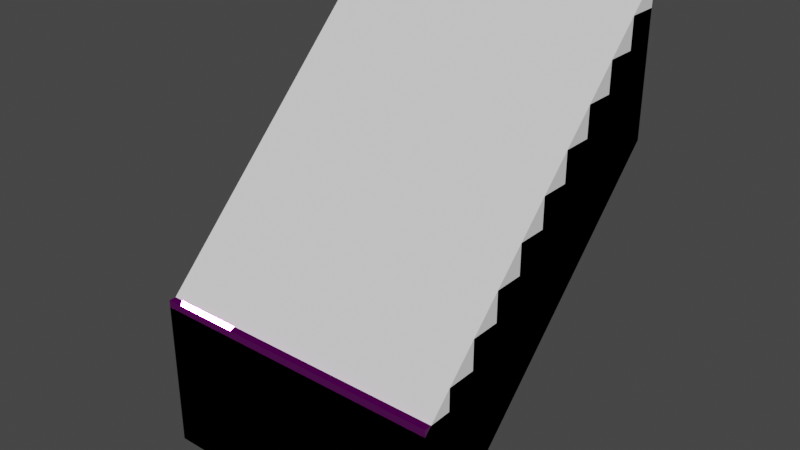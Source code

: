 # Source: stairs.blend  (saved by Blender 3.6.11; exported with 4.5.12 LTS)
import bpy
from mathutils import Matrix  # noqa: F401  (used for matrix-valued properties, if any)

bpy.ops.wm.read_factory_settings(use_empty=True)
scene = bpy.context.scene
scene.name = 'Scene'

# ---- collections
col_collection = bpy.data.collections.new('Collection'); scene.collection.children.link(col_collection)

# ---- images (referenced by path relative to the original .blend; pixels are not part of the script)
import os
ASSET_DIR = os.environ.get("B2B_ASSET_DIR", "")  # directory of the original .blend (textures are referenced by path, not embedded)
HERE = os.path.dirname(os.path.abspath(__file__))  # packed textures are extracted next to this script under _unpacked/

def load_image(name, relpath, width, height, colorspace="sRGB"):
    """Load a texture the original file referenced (path relative to the .blend, or extracted next to this script)."""
    p = next((c for c in (os.path.join(HERE, relpath), os.path.join(ASSET_DIR, relpath)) if relpath and os.path.exists(c)), "")
    if p:
        img = bpy.data.images.load(p, check_existing=True)
        img.name = name
    else:  # same state as the original file: an image datablock whose file is absent (Cycles renders it pink)
        img = bpy.data.images.new(name, width, height)
        img.source = "FILE"
        img.filepath = "//" + (relpath or name)
    img.colorspace_settings.name = colorspace
    return img
img_tileset1_diffuse_png = load_image('tileset1_diffuse.png', 'tileset1_diffuse.png', 1024, 1024, 'sRGB')
img_tileset1_normal_png = load_image('tileset1_normal.png', 'tileset1_normal.png', 1024, 1024, 'Linear Rec.709')
img_tileset1_occlusionroughnessmetallic_png = load_image('tileset1_occlusionRoughnessMetallic.png', 'tileset1_occlusionRoughnessMetallic.png', 1024, 1024, 'Linear Rec.709')

# ---- materials (node trees are filled in below, after node groups)
mat_material = bpy.data.materials.new('Material')
mat_material.use_transparent_shadow = False

# ---- material node trees
mat_material.use_nodes = True; mat_material.node_tree.nodes.clear()
_N = mat_material.node_tree.nodes; _L = mat_material.node_tree.links
n0 = _N.new('ShaderNodeOutputMaterial'); n0.name = 'Material Output'; n0.location = (300, 300)
n1 = _N.new('ShaderNodeTexImage'); n1.name = 'Image Texture'; n1.location = (-280, 280)
n1.image = img_tileset1_diffuse_png
n2 = _N.new('ShaderNodeTexImage'); n2.name = 'Image Texture.001'; n2.location = (-446, -49)
n2.image = img_tileset1_normal_png
n3 = _N.new('ShaderNodeBsdfPrincipled'); n3.name = 'Principled BSDF'; n3.location = (10, 300)
n3.distribution = 'GGX'
n3.subsurface_method = 'BURLEY'
n3.inputs[3].default_value = 1.45
n3.inputs[27].default_value = (0.0, 0.0, 0.0, 1.0)
n3.inputs[28].default_value = 1.0
n4 = _N.new('ShaderNodeNormalMap'); n4.name = 'Normal Map'; n4.location = (-175, -80)
n5 = _N.new('ShaderNodeTexImage'); n5.name = 'Image Texture.002'; n5.location = (-935, 170)
n5.image = img_tileset1_occlusionroughnessmetallic_png
n6 = _N.new('ShaderNodeSeparateColor'); n6.name = 'Separate Color'; n6.location = (-540, 167)
_L.new(n3.outputs[0], n0.inputs[0])
_L.new(n1.outputs[0], n3.inputs[0])
_L.new(n2.outputs[0], n4.inputs[1])
_L.new(n4.outputs[0], n3.inputs[5])
_L.new(n5.outputs[0], n6.inputs[0])
_L.new(n6.outputs[1], n3.inputs[2])
_L.new(n6.outputs[2], n3.inputs[1])
n0.is_active_output = True

# ---- world
world_world = bpy.data.worlds.new('World'); scene.world = world_world
world_world.use_nodes = True; world_world.node_tree.nodes.clear()
_N = world_world.node_tree.nodes; _L = world_world.node_tree.links
n0 = _N.new('ShaderNodeOutputWorld'); n0.name = 'World Output'; n0.location = (300, 300)
n1 = _N.new('ShaderNodeBackground'); n1.name = 'Background'; n1.location = (10, 300)
n1.inputs[0].default_value = (0.05088, 0.05088, 0.05088, 1.0)
_L.new(n1.outputs[0], n0.inputs[0])
n0.is_active_output = True
world_world.color = (0.05088, 0.05088, 0.05088)
world_world.use_sun_shadow = False
world_world.sun_shadow_jitter_overblur = 0.0

# ---- meshes
me_cube_001 = bpy.data.meshes.new('Cube.001')
me_cube_001.from_pydata([(-0.5, -0.5, -0.6), (-0.5, -0.5, -0.4755), (-0.5, 0.5, 0.0), (0.5, 0.5, 0.0), (0.5, -0.5, -0.6), (0.5, -0.5, -0.4755), (-0.5, -0.4, -0.4755), (-0.5, -0.4, -0.4), (-0.5, -0.3, -0.4), (-0.5, -0.3, -0.3), (-0.5, -0.2, -0.3), (-0.5, -0.2, -0.2), (-0.5, -0.1, -0.2), (-0.5, -0.1, -0.1), (0.5, -0.4, -0.4755), (0.5, -0.4, -0.4), (0.5, -0.3, -0.4), (0.5, -0.3, -0.3), (0.5, -0.2, -0.3), (0.5, -0.2, -0.2), (0.5, -0.1, -0.2), (0.5, -0.1, -0.1), (0.5, 0.0, -0.1), (-0.5, 0.0, -0.1), (-0.5, 0.0, 1.118e-07), (-0.5, 0.1, 1.118e-07), (-0.5, 0.1, 0.1), (-0.5, 0.2, 0.1), (-0.5, 0.2, 0.2), (-0.5, 0.3, 0.2), (-0.5, 0.3, 0.3), (0.5, 0.0, 1.118e-07), (0.5, 0.1, 1.118e-07), (0.5, 0.1, 0.1), (0.5, 0.2, 0.1), (0.5, 0.2, 0.2), (0.5, 0.3, 0.2), (0.5, 0.3, 0.3), (0.5, 0.4, 0.3), (-0.5, 0.4, 0.3), (-0.5, 0.4, 0.4), (-0.5, 0.5, 0.4), (0.5, 0.4, 0.4), (0.5, 0.5, 0.4), (-0.5, -0.5, -1.0), (0.5, -0.5, -1.0)], [], [(0, 4, 5, 1), (1, 5, 14, 6), (14, 15, 7, 6), (12, 20, 21, 13), (13, 21, 22, 23), (11, 19, 20, 12), (9, 17, 18, 10), (10, 18, 19, 11), (8, 16, 17, 9), (7, 15, 16, 8), (22, 31, 24, 23), (29, 36, 37, 30), (30, 37, 38, 39), (28, 35, 36, 29), (26, 33, 34, 27), (27, 34, 35, 28), (25, 32, 33, 26), (24, 31, 32, 25), (38, 42, 40, 39), (40, 42, 43, 41), (5, 4, 14), (15, 14, 16), (17, 16, 18), (19, 18, 20), (21, 20, 22), (31, 22, 32), (33, 32, 34), (35, 34, 36), (37, 36, 38), (42, 38, 43), (40, 41, 39), (30, 39, 29), (27, 28, 29), (26, 27, 25), (24, 25, 23), (13, 23, 12), (10, 11, 12), (9, 10, 8), (7, 8, 6), (1, 6, 0), (4, 45, 3, 43, 38, 36, 34, 32, 22, 20, 18, 16, 14), (2, 3, 45, 44), (2, 41, 43, 3), (4, 0, 44, 45), (41, 2, 44, 0, 6, 8, 10, 12, 23, 25, 27, 29, 39)])
_uv = me_cube_001.uv_layers.new(name='UVMap')
_uv.uv.foreach_set('vector', [0.375, 0.875, 0.5, 0.875, 0.5, 0.8875, 0.375, 0.8875, 0.375, 0.8875, 0.5, 0.8875, 0.5, 0.9, 0.375, 0.9, 0.5, 0.9, 0.5, 0.9125, 0.375, 0.9125, 0.375, 0.9, 0.375, 0.975, 0.5, 0.975, 0.5, 0.9875, 0.375, 0.9875, 0.375, 0.9875, 0.5, 0.9875, 0.5, 1.0, 0.375, 1.0, 0.375, 0.9625, 0.5, 0.9625, 0.5, 0.975, 0.375, 0.975, 0.375, 0.9375, 0.5, 0.9375, 0.5, 0.95, 0.375, 0.95, 0.375, 0.95, 0.5, 0.95, 0.5, 0.9625, 0.375, 0.9625, 0.375, 0.925, 0.5, 0.925, 0.5, 0.9375, 0.375, 0.9375, 0.375, 0.9125, 0.5, 0.9125, 0.5, 0.925, 0.375, 0.925, 0.5, 0.875, 0.5, 0.8875, 0.375, 0.8875, 0.375, 0.875, 0.375, 0.95, 0.5, 0.95, 0.5, 0.9625, 0.375, 0.9625, 0.375, 0.9625, 0.5, 0.9625, 0.5, 0.975, 0.375, 0.975, 0.375, 0.9375, 0.5, 0.9375, 0.5, 0.95, 0.375, 0.95, 0.375, 0.9125, 0.5, 0.9125, 0.5, 0.925, 0.375, 0.925, 0.375, 0.925, 0.5, 0.925, 0.5, 0.9375, 0.375, 0.9375, 0.375, 0.9, 0.5, 0.9, 0.5, 0.9125, 0.375, 0.9125, 0.375, 0.8875, 0.5, 0.8875, 0.5, 0.9, 0.375, 0.9, 0.5, 0.975, 0.5, 0.9875, 0.375, 0.9875, 0.375, 0.975, 0.375, 0.9875, 0.5, 0.9875, 0.5, 1.0, 0.375, 1.0, 0.2581, 0.9206, 0.2581, 0.9119, 0.269, 0.9206, 0.269, 0.9293, 0.269, 0.9206, 0.2799, 0.9293, 0.2799, 0.938, 0.2799, 0.9293, 0.2907, 0.938, 0.2907, 0.9466, 0.2907, 0.938, 0.3016, 0.9466, 0.3016, 0.9553, 0.3016, 0.9466, 0.3125, 0.9553, 0.3125, 0.964, 0.3125, 0.9553, 0.3234, 0.964, 0.3234, 0.9727, 0.3234, 0.964, 0.3343, 0.9727, 0.3343, 0.9814, 0.3343, 0.9727, 0.3452, 0.9814, 0.3452, 0.99, 0.3452, 0.9814, 0.3561, 0.99, 0.3561, 0.9987, 0.3561, 0.99, 0.367, 0.9987, 0.3595, 0.998, 0.3713, 0.998, 0.3595, 0.9894, 0.3477, 0.9894, 0.3595, 0.9894, 0.3477, 0.9808, 0.336, 0.9722, 0.336, 0.9808, 0.3477, 0.9808, 0.3242, 0.9722, 0.336, 0.9722, 0.3242, 0.9636, 0.3124, 0.9636, 0.3242, 0.9636, 0.3124, 0.955, 0.3006, 0.955, 0.3124, 0.955, 0.3006, 0.9463, 0.2888, 0.9377, 0.2888, 0.9463, 0.3006, 0.9463, 0.2771, 0.9377, 0.2888, 0.9377, 0.2771, 0.9291, 0.2653, 0.9291, 0.2771, 0.9291, 0.2653, 0.9205, 0.2535, 0.9205, 0.2653, 0.9205, 0.2535, 0.9119, 0.2581, 0.9119, 0.2581, 0.8772, 0.367, 0.964, 0.367, 0.9987, 0.3561, 0.99, 0.3452, 0.9814, 0.3343, 0.9727, 0.3234, 0.964, 0.3125, 0.9553, 0.3016, 0.9466, 0.2907, 0.938, 0.2799, 0.9293, 0.269, 0.9206, 0.1262, 0.9988, 0.2488, 0.9988, 0.2488, 0.8762, 0.1262, 0.8762, 0.25, 0.875, 0.25, 1.0, 0.375, 1.0, 0.375, 0.875, 0.3741, 0.959, 0.2509, 0.959, 0.2509, 0.9097, 0.3741, 0.9097, 0.3713, 0.998, 0.3713, 0.9636, 0.2535, 0.8774, 0.2535, 0.9119, 0.2653, 0.9205, 0.2771, 0.9291, 0.2888, 0.9377, 0.3006, 0.9463, 0.3124, 0.955, 0.3242, 0.9636, 0.336, 0.9722, 0.3477, 0.9808, 0.3595, 0.9894])
me_cube_001.materials.append(mat_material)
me_cube_001.use_remesh_fix_poles = True
me_cube_001.use_remesh_preserve_attributes = False
me_cube_001.use_mirror_x = True
me_cube_001.update()
me_plane = bpy.data.meshes.new('Plane')
me_plane.from_pydata([(-0.5, -0.5, -0.5), (0.5, -0.5, -0.5), (-0.5, 0.5, 0.5), (0.5, 0.5, 0.5), (0.5, 0.5, 0.0), (-0.5, 0.5, 0.0), (-0.5, -0.5, -1.0), (0.5, -0.5, -1.0)], [], [(0, 1, 3, 2), (6, 5, 4, 7), (2, 3, 4, 5), (1, 0, 6, 7), (2, 5, 6, 0), (3, 1, 7, 4)])
_uv = me_plane.uv_layers.new(name='UVMap')
_uv.uv.foreach_set('vector', [0.0, 0.0, 1.0, 0.0, 1.0, 1.0, 0.0, 1.0, 0.0, 0.0, 0.0, 0.0, 0.0, 0.0, 1.0, 0.0, 0.0, 1.0, 1.0, 1.0, 0.0, 0.0, 0.0, 0.0, 1.0, 0.0, 0.0, 0.0, 0.0, 0.0, 1.0, 0.0, 0.0, 1.0, 0.0, 0.0, 0.0, 0.0, 0.0, 0.0, 1.0, 1.0, 1.0, 0.0, 1.0, 0.0, 0.0, 0.0])
me_plane.update()

# ---- objects
ob_model = bpy.data.objects.new('Model', me_cube_001)
ob_collider = bpy.data.objects.new('Collider', me_plane)

# ---- transforms, parenting, visibility, modifiers, constraints
ob_model.location = (0.0, 0.0, 0.0)
ob_model.lineart.crease_threshold = 0.0
ob_model.use_mesh_mirror_x = True
_m = ob_model.modifiers.new('EdgeSplit', 'EDGE_SPLIT')
_m.use_edge_angle = False
ob_collider.location = (0.0, 0.0, 0.0)

# ---- collection membership
col_collection.objects.link(ob_model)
col_collection.objects.link(ob_collider)

# ---- scene / render settings (as saved in the file)
scene.frame_start = 1; scene.frame_end = 250; scene.frame_set(1)
scene.render.engine = 'BLENDER_EEVEE_NEXT'
scene.cycles.samples = 128
scene.cycles.sampling_pattern = 'TABULATED_SOBOL'
scene.cycles.use_adaptive_sampling = False
scene.cycles.use_light_tree = False
scene.eevee.use_taa_reprojection = False
scene.view_settings.view_transform = 'Filmic'
bpy.context.view_layer.update()

# ---- added for rendering (the .blend has no active camera and no usable light): camera, sun
cam_auto = bpy.data.cameras.new('AutoCamera')
cam_auto.lens = 50.0
cam_auto.sensor_width = 36.0
cam_auto.clip_end = 1000.0
ob_auto_camera = bpy.data.objects.new('AutoCamera', cam_auto)
scene.collection.objects.link(ob_auto_camera)
ob_auto_camera.location = (1.90741, -2.28889, 1.27593)
ob_auto_camera.rotation_euler = (1.09748, -7.21219e-08, 0.694738)
scene.camera = ob_auto_camera
light_auto_sun = bpy.data.lights.new('AutoSun', 'SUN')
light_auto_sun.energy = 3.0
light_auto_sun.angle = 0.0523599
ob_auto_sun = bpy.data.objects.new('AutoSun', light_auto_sun)
scene.collection.objects.link(ob_auto_sun)
ob_auto_sun.rotation_euler = (0.872665, 0.174533, 0.523599)
bpy.context.view_layer.update()
